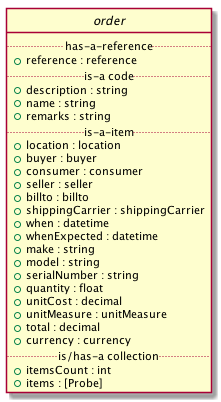

The diagram above was rendered by PlantUML. Its source (embedded in the PNG):
@startuml
hide circle

interface order {
.. has-a-reference ..
{field} + reference : reference
.. is-a code ..
{field} + description : string
{field} + name : string
{field} + remarks : string
.. is-a-item ..
{field} + location : location
{field} + buyer : buyer
{field} + consumer : consumer
{field} + seller : seller
{field} + billto : billto
{field} + shippingCarrier : shippingCarrier
{field} + when : datetime
{field} + whenExpected : datetime
{field} + make : string
{field} + model : string
{field} + serialNumber : string
{field} + quantity : float
{field} + unitCost : decimal
{field} + unitMeasure : unitMeasure
{field} + total : decimal
{field} + currency : currency
.. is/has-a collection ..
{field} + itemsCount : int
{field} + items : [Probe]
}
@enduml